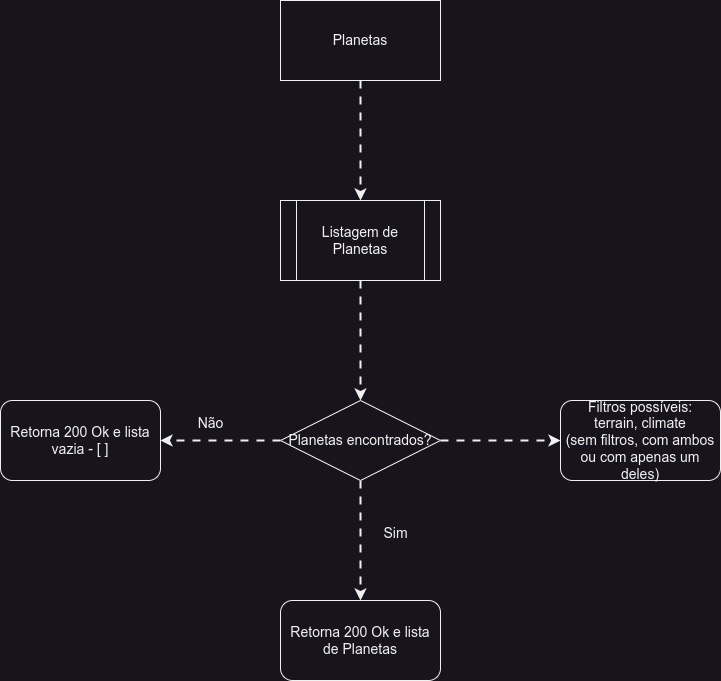

The diagram above was exported from draw.io. Its source (the exported page's mxGraphModel, read from the mxfile embedded in the PNG):
<mxGraphModel dx="1434" dy="870" grid="1" gridSize="10" guides="1" tooltips="1" connect="1" arrows="1" fold="1" page="0" pageScale="1" pageWidth="1169" pageHeight="827" math="0" shadow="0">
  <root>
    <mxCell id="849tOcZaGfv0WUaqrU57-0" />
    <mxCell id="849tOcZaGfv0WUaqrU57-1" parent="849tOcZaGfv0WUaqrU57-0" />
    <mxCell id="849tOcZaGfv0WUaqrU57-2" style="edgeStyle=orthogonalEdgeStyle;rounded=0;orthogonalLoop=1;jettySize=auto;html=1;entryX=0.5;entryY=0;entryDx=0;entryDy=0;flowAnimation=1;strokeWidth=2;" parent="849tOcZaGfv0WUaqrU57-1" source="849tOcZaGfv0WUaqrU57-3" target="849tOcZaGfv0WUaqrU57-5" edge="1">
      <mxGeometry relative="1" as="geometry" />
    </mxCell>
    <mxCell id="849tOcZaGfv0WUaqrU57-3" value="&lt;font style=&quot;font-size: 14px;&quot;&gt;Planetas&lt;/font&gt;" style="rounded=0;whiteSpace=wrap;html=1;" parent="849tOcZaGfv0WUaqrU57-1" vertex="1">
      <mxGeometry x="480" y="40" width="160" height="80" as="geometry" />
    </mxCell>
    <mxCell id="849tOcZaGfv0WUaqrU57-4" style="edgeStyle=orthogonalEdgeStyle;rounded=0;orthogonalLoop=1;jettySize=auto;html=1;flowAnimation=1;strokeWidth=2;" parent="849tOcZaGfv0WUaqrU57-1" source="849tOcZaGfv0WUaqrU57-5" target="849tOcZaGfv0WUaqrU57-8" edge="1">
      <mxGeometry relative="1" as="geometry" />
    </mxCell>
    <mxCell id="849tOcZaGfv0WUaqrU57-5" value="&lt;font style=&quot;font-size: 14px;&quot;&gt;Listagem de Planetas&lt;/font&gt;" style="shape=process;whiteSpace=wrap;html=1;backgroundOutline=1;" parent="849tOcZaGfv0WUaqrU57-1" vertex="1">
      <mxGeometry x="480" y="240" width="160" height="80" as="geometry" />
    </mxCell>
    <mxCell id="849tOcZaGfv0WUaqrU57-6" style="edgeStyle=orthogonalEdgeStyle;rounded=0;orthogonalLoop=1;jettySize=auto;html=1;entryX=1;entryY=0.5;entryDx=0;entryDy=0;flowAnimation=1;strokeWidth=2;" parent="849tOcZaGfv0WUaqrU57-1" source="849tOcZaGfv0WUaqrU57-8" target="849tOcZaGfv0WUaqrU57-9" edge="1">
      <mxGeometry relative="1" as="geometry" />
    </mxCell>
    <mxCell id="849tOcZaGfv0WUaqrU57-7" style="edgeStyle=orthogonalEdgeStyle;rounded=0;orthogonalLoop=1;jettySize=auto;html=1;entryX=0.5;entryY=0;entryDx=0;entryDy=0;flowAnimation=1;strokeWidth=2;" parent="849tOcZaGfv0WUaqrU57-1" source="849tOcZaGfv0WUaqrU57-8" target="849tOcZaGfv0WUaqrU57-11" edge="1">
      <mxGeometry relative="1" as="geometry" />
    </mxCell>
    <mxCell id="Bw3Q0anpm1-M9ByaIrnp-1" style="edgeStyle=orthogonalEdgeStyle;rounded=0;orthogonalLoop=1;jettySize=auto;html=1;entryX=0;entryY=0.5;entryDx=0;entryDy=0;strokeWidth=2;flowAnimation=1;" parent="849tOcZaGfv0WUaqrU57-1" source="849tOcZaGfv0WUaqrU57-8" target="Bw3Q0anpm1-M9ByaIrnp-0" edge="1">
      <mxGeometry relative="1" as="geometry" />
    </mxCell>
    <mxCell id="849tOcZaGfv0WUaqrU57-8" value="&lt;font style=&quot;font-size: 14px;&quot;&gt;Planetas encontrados?&lt;/font&gt;" style="rhombus;whiteSpace=wrap;html=1;" parent="849tOcZaGfv0WUaqrU57-1" vertex="1">
      <mxGeometry x="480" y="440" width="160" height="80" as="geometry" />
    </mxCell>
    <mxCell id="849tOcZaGfv0WUaqrU57-9" value="&lt;font style=&quot;font-size: 14px;&quot;&gt;Retorna 200 Ok e lista vazia - [ ]&lt;/font&gt;" style="rounded=1;whiteSpace=wrap;html=1;" parent="849tOcZaGfv0WUaqrU57-1" vertex="1">
      <mxGeometry x="200" y="440" width="160" height="80" as="geometry" />
    </mxCell>
    <mxCell id="849tOcZaGfv0WUaqrU57-10" value="&lt;font style=&quot;font-size: 14px;&quot;&gt;Não&lt;/font&gt;" style="text;html=1;align=center;verticalAlign=middle;resizable=0;points=[];autosize=1;strokeColor=none;fillColor=none;" parent="849tOcZaGfv0WUaqrU57-1" vertex="1">
      <mxGeometry x="385" y="448" width="50" height="30" as="geometry" />
    </mxCell>
    <mxCell id="849tOcZaGfv0WUaqrU57-11" value="&lt;font style=&quot;font-size: 14px;&quot;&gt;Retorna 200 Ok e lista de Planetas&lt;/font&gt;" style="rounded=1;whiteSpace=wrap;html=1;" parent="849tOcZaGfv0WUaqrU57-1" vertex="1">
      <mxGeometry x="480" y="640" width="160" height="80" as="geometry" />
    </mxCell>
    <mxCell id="849tOcZaGfv0WUaqrU57-12" value="&lt;font style=&quot;font-size: 14px;&quot;&gt;Sim&lt;/font&gt;" style="text;html=1;align=center;verticalAlign=middle;resizable=0;points=[];autosize=1;strokeColor=none;fillColor=none;" parent="849tOcZaGfv0WUaqrU57-1" vertex="1">
      <mxGeometry x="570" y="558" width="50" height="30" as="geometry" />
    </mxCell>
    <mxCell id="Bw3Q0anpm1-M9ByaIrnp-0" value="&lt;font style=&quot;font-size: 14px;&quot;&gt;Filtros possíveis:&lt;/font&gt;&lt;div&gt;&lt;font style=&quot;font-size: 14px;&quot;&gt;terrain, climate&lt;/font&gt;&lt;/div&gt;&lt;div&gt;&lt;font style=&quot;font-size: 14px;&quot;&gt;(sem filtros, com ambos ou com apenas um deles)&lt;/font&gt;&lt;/div&gt;" style="rounded=1;whiteSpace=wrap;html=1;" parent="849tOcZaGfv0WUaqrU57-1" vertex="1">
      <mxGeometry x="760" y="440" width="160" height="80" as="geometry" />
    </mxCell>
  </root>
</mxGraphModel>